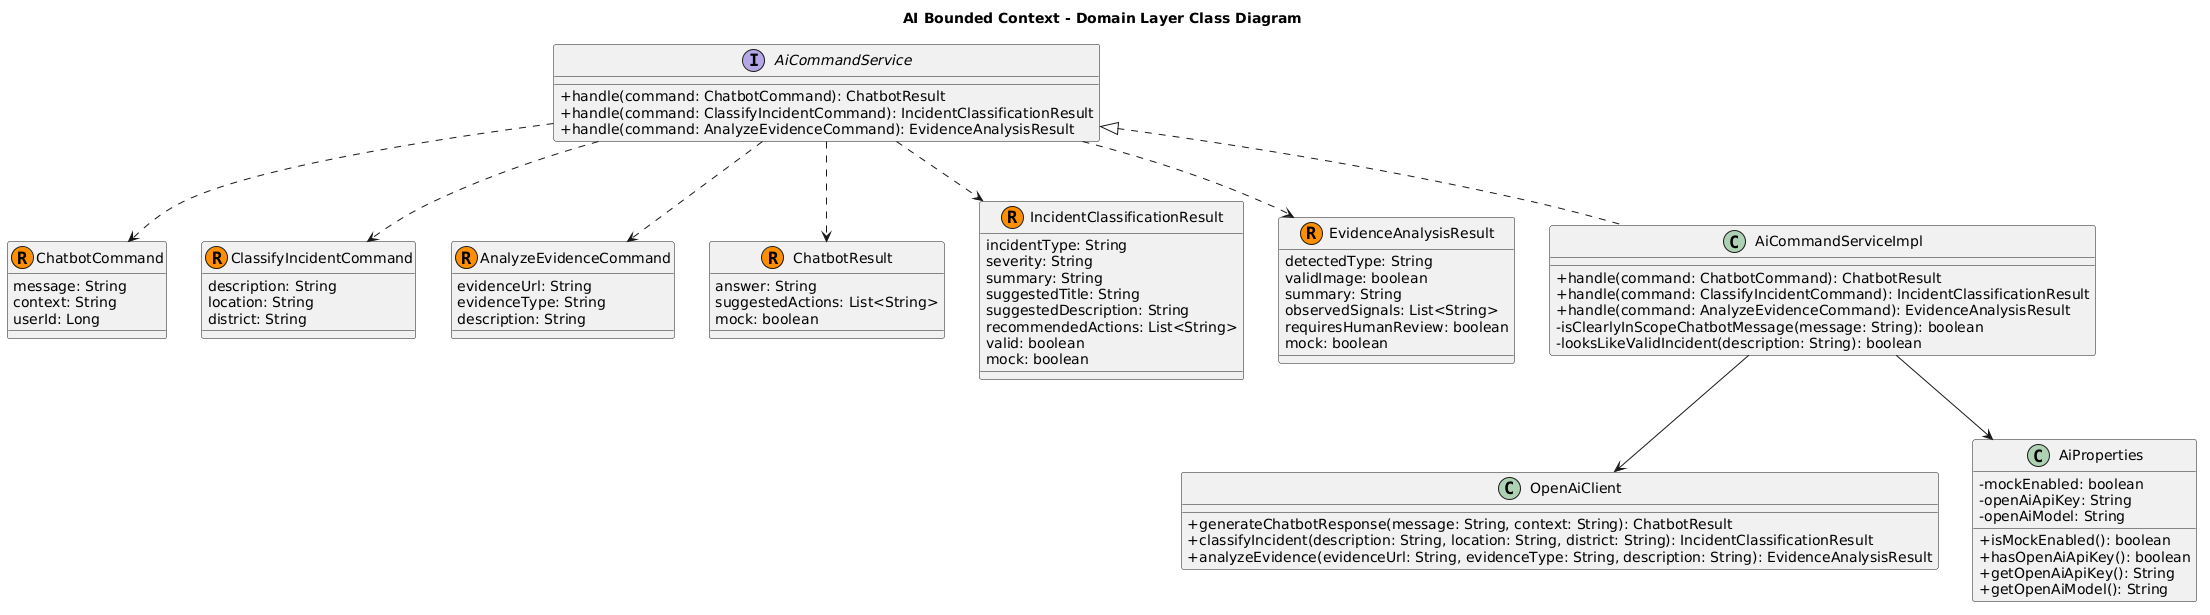

The diagram above was rendered by PlantUML. Its source (embedded in the PNG):
@startuml
title AI Bounded Context - Domain Layer Class Diagram

skinparam classAttributeIconSize 0

record ChatbotCommand {
    message: String
    context: String
    userId: Long
}

record ClassifyIncidentCommand {
    description: String
    location: String
    district: String
}

record AnalyzeEvidenceCommand {
    evidenceUrl: String
    evidenceType: String
    description: String
}

record ChatbotResult {
    answer: String
    suggestedActions: List<String>
    mock: boolean
}

record IncidentClassificationResult {
    incidentType: String
    severity: String
    summary: String
    suggestedTitle: String
    suggestedDescription: String
    recommendedActions: List<String>
    valid: boolean
    mock: boolean
}

record EvidenceAnalysisResult {
    detectedType: String
    validImage: boolean
    summary: String
    observedSignals: List<String>
    requiresHumanReview: boolean
    mock: boolean
}

interface AiCommandService {
    + handle(command: ChatbotCommand): ChatbotResult
    + handle(command: ClassifyIncidentCommand): IncidentClassificationResult
    + handle(command: AnalyzeEvidenceCommand): EvidenceAnalysisResult
}

class AiCommandServiceImpl {
    + handle(command: ChatbotCommand): ChatbotResult
    + handle(command: ClassifyIncidentCommand): IncidentClassificationResult
    + handle(command: AnalyzeEvidenceCommand): EvidenceAnalysisResult
    - isClearlyInScopeChatbotMessage(message: String): boolean
    - looksLikeValidIncident(description: String): boolean
}

class OpenAiClient {
    + generateChatbotResponse(message: String, context: String): ChatbotResult
    + classifyIncident(description: String, location: String, district: String): IncidentClassificationResult
    + analyzeEvidence(evidenceUrl: String, evidenceType: String, description: String): EvidenceAnalysisResult
}

class AiProperties {
    - mockEnabled: boolean
    - openAiApiKey: String
    - openAiModel: String
    + isMockEnabled(): boolean
    + hasOpenAiApiKey(): boolean
    + getOpenAiApiKey(): String
    + getOpenAiModel(): String
}

AiCommandService <|.. AiCommandServiceImpl

AiCommandService ..> ChatbotCommand
AiCommandService ..> ClassifyIncidentCommand
AiCommandService ..> AnalyzeEvidenceCommand

AiCommandService ..> ChatbotResult
AiCommandService ..> IncidentClassificationResult
AiCommandService ..> EvidenceAnalysisResult

AiCommandServiceImpl --> OpenAiClient
AiCommandServiceImpl --> AiProperties
@enduml